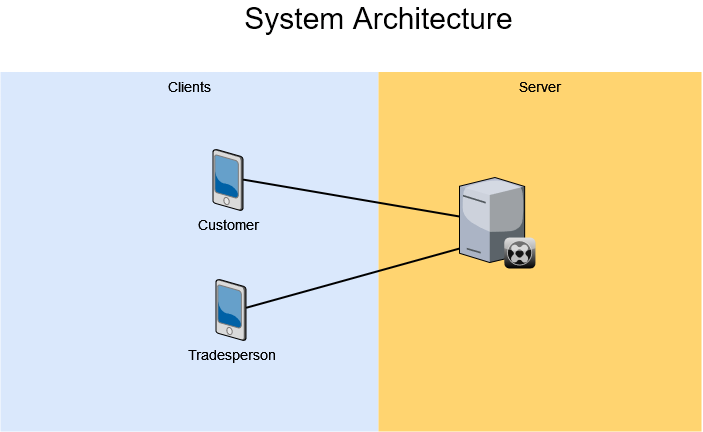

The diagram above was exported from draw.io. Its source (the exported page's mxGraphModel, read from the mxfile embedded in the PNG):
<mxGraphModel dx="1447" dy="845" grid="1" gridSize="10" guides="1" tooltips="1" connect="1" arrows="1" fold="1" page="1" pageScale="1.5" pageWidth="1169" pageHeight="826" background="none" math="0" shadow="0">
  <root>
    <mxCell id="0" style=";html=1;" />
    <mxCell id="1" style=";html=1;" parent="0" />
    <mxCell id="6a7d8f32e03d9370-58" value="Clients" style="whiteSpace=wrap;html=1;fillColor=#dae8fc;fontSize=14;strokeColor=none;verticalAlign=top;" parent="1" vertex="1">
      <mxGeometry x="503" y="320.5" width="378" height="359.5" as="geometry" />
    </mxCell>
    <mxCell id="6a7d8f32e03d9370-57" value="Server" style="whiteSpace=wrap;html=1;fillColor=#FFD470;gradientColor=none;fontSize=14;strokeColor=none;verticalAlign=top;" parent="1" vertex="1">
      <mxGeometry x="881" y="320.5" width="323" height="359.5" as="geometry" />
    </mxCell>
    <mxCell id="6a7d8f32e03d9370-36" style="edgeStyle=none;rounded=0;html=1;startSize=10;endSize=10;jettySize=auto;orthogonalLoop=1;fontSize=14;endArrow=none;endFill=0;strokeWidth=2;" parent="1" target="6a7d8f32e03d9370-14" edge="1">
      <mxGeometry relative="1" as="geometry">
        <mxPoint x="745.5" y="428.06029684601117" as="sourcePoint" />
      </mxGeometry>
    </mxCell>
    <mxCell id="6a7d8f32e03d9370-37" style="edgeStyle=none;rounded=0;html=1;startSize=10;endSize=10;jettySize=auto;orthogonalLoop=1;fontSize=14;endArrow=none;endFill=0;strokeWidth=2;" parent="1" edge="1">
      <mxGeometry relative="1" as="geometry">
        <mxPoint x="748.4999999999998" y="556.3348968105065" as="sourcePoint" />
        <mxPoint x="962" y="497.05159474671655" as="targetPoint" />
      </mxGeometry>
    </mxCell>
    <mxCell id="6a7d8f32e03d9370-6" value="Tradesperson" style="verticalLabelPosition=bottom;aspect=fixed;html=1;verticalAlign=top;strokeColor=none;shape=mxgraph.citrix.pda;fillColor=#66B2FF;gradientColor=#0066CC;fontSize=14;" parent="1" vertex="1">
      <mxGeometry x="718.5" y="528" width="30" height="61" as="geometry" />
    </mxCell>
    <mxCell id="6a7d8f32e03d9370-14" value="" style="verticalLabelPosition=bottom;aspect=fixed;html=1;verticalAlign=top;strokeColor=none;shape=mxgraph.citrix.xenclient_synchronizer;fillColor=#CCCCCC;gradientColor=#000000;gradientDirection=south;fontSize=14;" parent="1" vertex="1">
      <mxGeometry x="961.9999999999999" y="426" width="76" height="91" as="geometry" />
    </mxCell>
    <mxCell id="zfmFNQd1-I-lK-oDUPMz-1" value="Customer" style="verticalLabelPosition=bottom;aspect=fixed;html=1;verticalAlign=top;strokeColor=none;shape=mxgraph.citrix.pda;fillColor=#66B2FF;gradientColor=#0066CC;fontSize=14;" vertex="1" parent="1">
      <mxGeometry x="715.5" y="398" width="30" height="61" as="geometry" />
    </mxCell>
    <mxCell id="zfmFNQd1-I-lK-oDUPMz-7" value="&lt;div&gt;System Architecture&lt;/div&gt;&lt;div&gt;&lt;br&gt;&lt;/div&gt;" style="text;html=1;strokeColor=none;fillColor=none;align=center;verticalAlign=middle;whiteSpace=wrap;rounded=0;fontSize=30;" vertex="1" parent="1">
      <mxGeometry x="690" y="270" width="383" height="30" as="geometry" />
    </mxCell>
  </root>
</mxGraphModel>